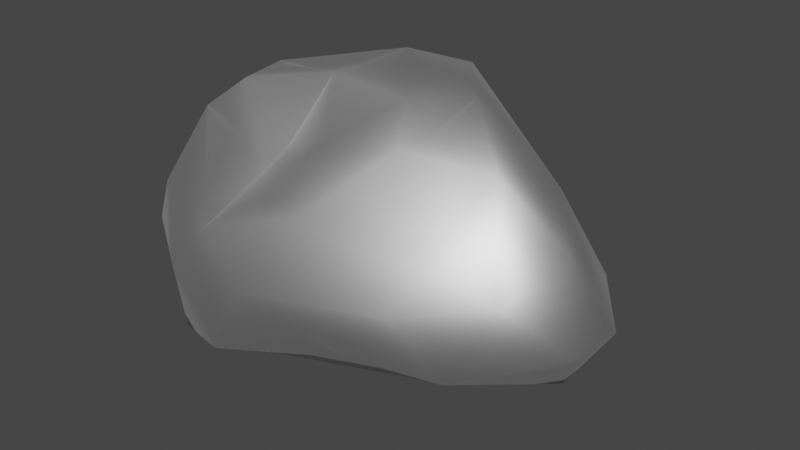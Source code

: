 # Source: moonRock.blend  (saved by Blender 2.80.75; exported with 4.5.12 LTS)
import bpy
from mathutils import Matrix  # noqa: F401  (used for matrix-valued properties, if any)

bpy.ops.wm.read_factory_settings(use_empty=True)
scene = bpy.context.scene
scene.name = 'Scene'

# ---- collections
col_collection = bpy.data.collections.new('Collection'); scene.collection.children.link(col_collection)

# ---- materials (node trees are filled in below, after node groups)
mat_rock084_lod4 = bpy.data.materials.new('rock084_LOD4')
mat_rock084_lod4.use_transparent_shadow = False
mat_rock084_lod4.roughness = 0.5528
mat_rock084_lod4.specular_intensity = 1.0
mat_rock084_lod4.metallic = 1.0

# ---- material node trees
mat_rock084_lod4.use_nodes = True; mat_rock084_lod4.node_tree.nodes.clear()
_N = mat_rock084_lod4.node_tree.nodes; _L = mat_rock084_lod4.node_tree.links
n0 = _N.new('ShaderNodeOutputMaterial'); n0.name = 'Material Output'; n0.location = (300, 300)
n1 = _N.new('ShaderNodeBsdfPrincipled'); n1.name = 'Principled BSDF'; n1.location = (10, 300)
n1.distribution = 'GGX'
n1.subsurface_method = 'BURLEY'
n1.inputs[1].default_value = 1.0
n1.inputs[2].default_value = 0.5528
n1.inputs[3].default_value = 1.45
n1.inputs[13].default_value = 2.0
n1.inputs[27].default_value = (0.0, 0.0, 0.0, 1.0)
n1.inputs[28].default_value = 1.0
n2 = _N.new('ShaderNodeNormalMap'); n2.name = 'Normal Map'; n2.location = (-300, -300)
n2.label = 'Normal/Map'
n2.inputs[0].default_value = 0.14
_L.new(n1.outputs[0], n0.inputs[0])
_L.new(n2.outputs[0], n1.inputs[5])
n0.is_active_output = True

# ---- world
world_world = bpy.data.worlds.new('World'); scene.world = world_world
world_world.use_nodes = True; world_world.node_tree.nodes.clear()
_N = world_world.node_tree.nodes; _L = world_world.node_tree.links
n0 = _N.new('ShaderNodeOutputWorld'); n0.name = 'World Output'; n0.location = (300, 300)
n1 = _N.new('ShaderNodeBackground'); n1.name = 'Background'; n1.location = (10, 300)
n1.inputs[0].default_value = (0.05088, 0.05088, 0.05088, 1.0)
_L.new(n1.outputs[0], n0.inputs[0])
n0.is_active_output = True
world_world.color = (0.05088, 0.05088, 0.05088)
world_world.use_sun_shadow = False
world_world.sun_shadow_jitter_overblur = 0.0

# ---- meshes
me_caillou84_002 = bpy.data.meshes.new('caillou84.002')
me_caillou84_002.from_pydata([(0.009188, 0.2841, 0.005703), (-0.1556, 0.3123, -0.199), (-0.2893, -0.2824, -0.217), (-0.4096, -0.2294, -0.0181), (-0.06744, -0.3332, -0.02849), (-0.2094, -0.1447, 0.3153), (-0.2806, 0.2151, 0.06074), (-0.1695, 0.2321, -0.007807), (0.09986, 0.1745, 0.3302), (0.05751, 0.263, 0.2414), (0.08385, 0.2794, 0.1141), (0.2361, 0.2983, 0.01558), (0.2254, 0.01533, 0.3311), (0.1099, -0.04435, 0.3171), (0.1304, -0.2545, -0.1329), (0.302, 0.1856, -0.1587), (0.2207, 0.3055, -0.1335), (-0.219, 0.3055, -0.07394), (-0.1176, 0.3027, -0.06676), (-0.1256, 0.2174, -0.01041), (-0.1473, 0.2758, -0.01596), (-0.0301, 0.3304, -0.08521), (0.01985, 0.3469, -0.2004), (-0.1073, 0.287, -0.2912), (-0.1937, 0.1383, -0.3205), (-0.1238, 0.2344, 0.04064), (-0.1594, 0.2119, 0.03316), (-0.3845, 0.07609, -0.1528), (-0.299, 0.2366, -0.2618), (-0.305, -0.124, -0.3033), (-0.3959, -0.0336, -0.2503), (-0.1434, -0.2073, -0.2571), (-0.1451, -0.3324, -0.1886), (-0.2794, -0.3142, -0.04978), (-0.3735, -0.1913, -0.2063), (-0.4438, -0.09928, -0.106), (-0.4298, -0.07298, 0.06131), (-0.3415, -0.2563, 0.09664), (-0.1305, -0.1746, 0.1565), (-0.1081, -0.136, 0.1982), (0.04499, -0.2695, 0.1428), (-0.1032, -0.2295, 0.1323), (-0.184, -0.3046, 0.05624), (-0.2788, -0.1886, 0.2539), (0.001302, -0.1638, 0.2368), (-0.2333, -0.02735, 0.314), (-0.3628, -0.09897, 0.2152), (-0.1789, 0.1122, 0.2593), (-0.1134, 0.198, 0.02437), (-0.2479, 0.1738, 0.1841), (-0.2056, 0.2635, 0.03133), (-0.1468, 0.2247, 0.01345), (-0.08368, 0.2163, 0.2632), (-0.1542, 0.2946, 0.1705), (-0.1056, -0.006189, 0.3107), (-0.002046, 0.09462, 0.3592), (0.481, -0.05429, 0.1271), (0.4051, 0.03447, 0.197), (0.1794, -0.0581, 0.2678), (0.1587, -0.1281, 0.2568), (0.3519, -0.08642, 0.2483), (0.2532, -0.2767, 0.0138), (0.4204, -0.1645, 0.04033), (0.5508, 0.01685, -0.03971), (0.4891, -0.05182, -0.141), (0.5297, -0.0923, -0.04798), (0.3557, -0.237, -0.1042), (0.2703, -0.1623, -0.1751), (0.4678, 0.1152, 0.008727), (0.4979, 0.1007, -0.09715), (0.09196, 0.274, -0.273), (0.1017, 0.3444, -0.06697), (-0.04133, 0.2123, -0.04691), (-0.1365, 0.2275, 0.00674), (0.2611, -0.1748, 0.08819)], [], [(7, 20, 50), (63, 64, 69), (49, 6, 36), (16, 71, 11), (53, 25, 50), (71, 21, 0), (12, 58, 60), (67, 14, 31), (59, 40, 74), (52, 9, 53), (55, 13, 12), (1, 28, 17), (43, 37, 42), (9, 10, 53), (32, 33, 2), (71, 16, 22), (25, 51, 26), (60, 74, 62), (48, 73, 25), (48, 19, 26), (19, 7, 26), (19, 51, 7), (22, 70, 23), (72, 19, 48), (36, 35, 3), (18, 1, 17), (5, 39, 54), (68, 11, 57), (3, 33, 37), (42, 38, 43), (61, 66, 62), (65, 64, 63), (10, 8, 57), (63, 69, 68), (36, 46, 49), (57, 60, 56), (64, 65, 66), (24, 70, 15), (20, 25, 73), (36, 27, 35), (49, 53, 6), (19, 73, 51), (68, 57, 56), (40, 59, 44), (46, 37, 43), (26, 7, 50), (49, 46, 47), (40, 42, 4), (12, 8, 55), (60, 58, 59), (22, 16, 70), (23, 70, 24), (14, 32, 31), (0, 53, 10), (53, 0, 25), (63, 68, 56), (3, 46, 36), (33, 42, 37), (41, 38, 42), (30, 29, 34), (62, 65, 56), (20, 19, 18), (62, 74, 61), (51, 48, 26), (32, 14, 4), (11, 71, 10), (34, 29, 2), (43, 45, 46), (58, 13, 59), (24, 30, 28), (45, 52, 47), (28, 23, 24), (41, 39, 38), (61, 74, 40), (30, 35, 27), (1, 23, 28), (5, 38, 39), (16, 15, 70), (47, 46, 45), (54, 13, 55), (20, 51, 25), (6, 50, 17), (72, 21, 19), (66, 65, 62), (3, 35, 34), (21, 18, 19), (6, 27, 36), (69, 16, 68), (50, 25, 26), (45, 54, 55), (1, 22, 23), (66, 67, 64), (69, 64, 15), (2, 3, 34), (28, 30, 27), (20, 17, 50), (8, 52, 55), (52, 45, 55), (16, 11, 68), (41, 40, 44), (14, 61, 4), (25, 0, 48), (72, 0, 21), (20, 18, 17), (1, 18, 21), (9, 8, 10), (33, 4, 42), (21, 22, 1), (35, 30, 34), (59, 13, 44), (28, 6, 17), (14, 66, 61), (31, 2, 29), (67, 66, 14), (32, 4, 33), (3, 2, 33), (45, 5, 54), (24, 15, 67), (67, 15, 64), (46, 3, 37), (20, 73, 19), (57, 12, 60), (6, 53, 50), (69, 15, 16), (71, 22, 21), (12, 57, 8), (60, 62, 56), (61, 40, 4), (44, 39, 41), (12, 13, 58), (52, 8, 9), (60, 59, 74), (24, 67, 31), (31, 29, 24), (47, 52, 49), (52, 53, 49), (72, 48, 0), (51, 73, 48), (43, 5, 45), (24, 29, 30), (43, 38, 5), (54, 44, 13), (20, 7, 51), (10, 57, 11), (6, 28, 27), (41, 42, 40), (63, 56, 65), (10, 71, 0), (31, 32, 2), (44, 54, 39)])
me_caillou84_002.polygons.foreach_set('use_smooth', [True] * 150)
_uv = me_caillou84_002.uv_layers.new(name='UVMap')
_uv.uv.foreach_set('vector', [0.6591, 0.4512, 0.6809, 0.4335, 0.6809, 0.4727, 0.2368, 0.0, 0.2624, 0.06185, 0.1833, 0.03098, 0.4043, 0.3126, 0.4724, 0.3094, 0.4869, 0.4822, 0.08516, 0.9284, 0.02485, 0.8811, 0.08832, 0.838, 0.7292, 0.3894, 0.768, 0.4651, 0.7275, 0.4651, 0.5204, 0.05289, 0.5372, 0.1276, 0.4867, 0.1268, 0.4858, 0.5807, 0.4674, 0.6335, 0.3929, 0.5625, 0.2996, 0.2117, 0.3387, 0.2996, 0.2806, 0.4781, 0.677, 0.7365, 0.7444, 0.6264, 0.783, 0.7729, 0.3519, 0.2151, 0.3557, 0.1223, 0.404, 0.2225, 0.6016, 0.657, 0.5012, 0.6608, 0.4858, 0.5807, 0.6061, 0.1942, 0.6494, 0.2921, 0.5408, 0.2386, 0.9151, 0.2848, 0.8496, 0.2226, 0.8998, 0.1345, 0.3557, 0.1223, 0.4238, 0.09478, 0.404, 0.2225, 0.8287, 0.0, 0.8294, 0.1197, 0.7574, 0.0512, 0.02485, 0.8811, 0.08516, 0.9284, 0.0, 0.9548, 0.6809, 0.4689, 0.6969, 0.4547, 0.7044, 0.4689, 0.6974, 0.8551, 0.783, 0.7729, 0.8246, 0.8618, 0.3328, 0.8014, 0.3427, 0.778, 0.3519, 0.7932, 0.322, 0.6538, 0.3446, 0.6544, 0.3264, 0.6801, 0.3446, 0.6544, 0.3519, 0.6781, 0.3264, 0.6801, 0.7804, 0.4852, 0.768, 0.4703, 0.7804, 0.4564, 0.0, 0.3042, 0.04195, 0.2818, 0.01532, 0.4024, 0.3519, 0.6071, 0.3446, 0.6544, 0.322, 0.6538, 0.7667, 0.274, 0.7056, 0.1962, 0.7778, 0.2, 0.532, 0.185, 0.6061, 0.1942, 0.5408, 0.2386, 0.9151, 0.6509, 0.9986, 0.6309, 0.9729, 0.7267, 0.247, 0.8409, 0.08832, 0.838, 0.2529, 0.7092, 0.7778, 0.2, 0.8294, 0.1197, 0.8496, 0.2226, 1.0, 0.4876, 1.0, 0.5926, 0.9028, 0.5886, 0.8362, 0.7342, 0.9028, 0.7995, 0.8246, 0.8618, 0.2933, 0.02717, 0.2624, 0.06185, 0.2368, 0.0, 0.03983, 0.7603, 0.08232, 0.6162, 0.2529, 0.7092, 0.3195, 0.8657, 0.2674, 0.9065, 0.247, 0.8409, 0.4869, 0.4822, 0.4, 0.464, 0.4043, 0.3126, 0.4205, 0.4876, 0.3929, 0.5625, 0.3519, 0.4882, 0.2624, 0.06185, 0.2933, 0.02717, 0.3519, 0.1579, 0.08582, 0.4769, 0.04195, 0.2818, 0.1158, 0.1481, 0.3519, 0.7467, 0.3519, 0.7932, 0.3427, 0.778, 0.4869, 0.4822, 0.5981, 0.3966, 0.5799, 0.4876, 0.4043, 0.3126, 0.404, 0.2225, 0.4724, 0.3094, 0.3251, 0.737, 0.322, 0.7239, 0.3251, 0.7168, 0.247, 0.8409, 0.2529, 0.7092, 0.3195, 0.7476, 0.7444, 0.6264, 0.677, 0.7365, 0.6745, 0.6386, 0.8524, 0.3155, 0.8496, 0.2226, 0.9151, 0.2848, 0.3264, 0.6801, 0.3519, 0.6781, 0.3471, 0.7168, 0.9062, 0.9038, 0.9538, 0.7267, 0.9517, 0.9044, 0.7444, 0.6264, 0.7677, 0.4876, 0.8294, 0.5399, 0.4858, 0.5807, 0.5964, 0.5755, 0.6016, 0.657, 0.3929, 0.5625, 0.4674, 0.6335, 0.4451, 0.6723, 0.0, 0.9548, 0.08516, 0.9284, 0.05866, 0.9966, 0.01532, 0.4024, 0.04195, 0.2818, 0.08582, 0.4769, 0.3387, 0.2996, 0.3519, 0.483, 0.2806, 0.4781, 0.4867, 0.1268, 0.404, 0.2225, 0.4238, 0.09478, 0.404, 0.2225, 0.4867, 0.1268, 0.4753, 0.217, 0.3195, 0.8657, 0.247, 0.8409, 0.3195, 0.7476, 0.7778, 0.2, 0.8524, 0.3155, 0.7667, 0.274, 0.8294, 0.1197, 0.8998, 0.1345, 0.8496, 0.2226, 0.4878, 0.8405, 0.5219, 0.8309, 0.4803, 0.9108, 0.6549, 0.1227, 0.6862, 0.04631, 0.7126, 0.1053, 0.8246, 0.8618, 0.8717, 0.9419, 0.7699, 0.9323, 0.3519, 0.7467, 0.3304, 0.7756, 0.3322, 0.7168, 0.8246, 0.8618, 0.783, 0.7729, 0.8362, 0.7342, 0.7074, 0.4583, 0.718, 0.4335, 0.718, 0.4638, 0.9028, 0.493, 0.8941, 0.6699, 0.8294, 0.5399, 0.4699, 0.0, 0.5204, 0.05289, 0.4238, 0.09478, 0.7126, 0.1053, 0.6862, 0.04631, 0.7574, 0.0512, 0.5756, 0.9071, 0.6303, 0.8184, 0.64, 0.9108, 0.4674, 0.6335, 0.5012, 0.6608, 0.4451, 0.6723, 0.08582, 0.4769, 0.1637, 0.6071, 0.02628, 0.5183, 0.9151, 0.1547, 0.9596, 0.0, 0.9528, 0.08489, 0.02628, 0.5183, 0.01532, 0.4024, 0.08582, 0.4769, 0.4878, 0.8405, 0.5328, 0.8039, 0.5219, 0.8309, 0.8362, 0.7342, 0.783, 0.7729, 0.7444, 0.6264, 0.6549, 0.4316, 0.5799, 0.4876, 0.5981, 0.3966, 0.6061, 0.1942, 0.6549, 0.1702, 0.6494, 0.2921, 0.9151, 0.6509, 1.0, 0.5926, 0.9986, 0.6309, 0.04488, 0.1781, 0.1158, 0.1481, 0.04195, 0.2818, 0.9528, 0.08489, 0.9596, 0.2549, 0.9151, 0.1547, 0.5934, 0.7485, 0.5012, 0.6608, 0.6016, 0.657, 0.686, 0.4335, 0.6969, 0.4547, 0.6809, 0.4689, 0.4724, 0.3094, 0.4836, 0.2514, 0.5408, 0.2386, 0.7754, 0.3171, 0.7754, 0.3894, 0.7275, 0.3155, 0.9028, 0.7995, 0.8717, 0.9419, 0.8246, 0.8618, 0.7778, 0.2, 0.7056, 0.1962, 0.7126, 0.1053, 0.7754, 0.3894, 0.7288, 0.366, 0.7275, 0.3155, 0.4724, 0.3094, 0.5981, 0.3966, 0.4869, 0.4822, 0.2674, 0.9065, 0.08516, 0.9284, 0.247, 0.8409, 0.7937, 0.3155, 0.7937, 0.3698, 0.7754, 0.3529, 0.6303, 0.8184, 0.5934, 0.7485, 0.6016, 0.657, 0.6061, 0.1942, 0.5974, 0.08798, 0.6549, 0.1702, 0.3519, 0.1579, 0.2996, 0.2117, 0.2624, 0.06185, 0.1833, 0.03098, 0.2624, 0.06185, 0.1158, 0.1481, 0.7574, 0.0512, 0.7778, 0.2, 0.7126, 0.1053, 0.6494, 0.2921, 0.6549, 0.4316, 0.5981, 0.3966, 0.5063, 0.2129, 0.5408, 0.2386, 0.4836, 0.2514, 0.5964, 0.5755, 0.6745, 0.6468, 0.6016, 0.657, 0.6745, 0.6468, 0.6303, 0.8184, 0.6016, 0.657, 0.08516, 0.9284, 0.08832, 0.838, 0.247, 0.8409, 0.4878, 0.8405, 0.4191, 0.7858, 0.4849, 0.7626, 0.8941, 0.6699, 0.8362, 0.7342, 0.8294, 0.5399, 0.3304, 0.881, 0.3476, 0.8014, 0.3476, 0.8921, 0.5198, 0.1738, 0.4867, 0.1268, 0.5372, 0.1276, 0.5063, 0.2129, 0.532, 0.185, 0.5408, 0.2386, 0.6061, 0.1942, 0.532, 0.185, 0.5372, 0.1276, 0.03308, 0.6778, 0.08232, 0.6162, 0.03983, 0.7603, 0.8294, 0.1197, 0.9151, 0.04502, 0.8998, 0.1345, 0.5372, 0.1276, 0.5974, 0.08798, 0.6061, 0.1942, 0.7056, 0.1962, 0.6549, 0.1227, 0.7126, 0.1053, 0.4451, 0.6723, 0.5012, 0.6608, 0.4849, 0.7626, 0.6494, 0.2921, 0.4724, 0.3094, 0.5408, 0.2386, 0.7275, 0.4335, 0.6549, 0.347, 0.7275, 0.3155, 0.2806, 0.4781, 0.3098, 0.5678, 0.218, 0.5723, 0.2996, 0.2117, 0.3519, 0.1579, 0.3387, 0.2996, 0.8287, 0.0, 0.9151, 0.04502, 0.8294, 0.1197, 0.7778, 0.2, 0.7574, 0.0512, 0.8294, 0.1197, 0.6303, 0.8184, 0.5733, 0.8553, 0.5934, 0.7485, 0.08582, 0.4769, 0.1158, 0.1481, 0.2996, 0.2117, 0.2996, 0.2117, 0.1158, 0.1481, 0.2624, 0.06185, 0.8524, 0.3155, 0.7778, 0.2, 0.8496, 0.2226, 0.3519, 0.7467, 0.3427, 0.778, 0.3304, 0.7756, 0.4205, 0.4876, 0.4858, 0.5807, 0.3929, 0.5625, 0.4724, 0.3094, 0.404, 0.2225, 0.4836, 0.2514, 0.1833, 0.03098, 0.1158, 0.1481, 0.04488, 0.1781, 0.5204, 0.05289, 0.5974, 0.08798, 0.5372, 0.1276, 0.1937, 0.6071, 0.2529, 0.7092, 0.08232, 0.6162, 0.6974, 0.8551, 0.8246, 0.8618, 0.7699, 0.9323, 0.8362, 0.7342, 0.7444, 0.6264, 0.8294, 0.5399, 0.4849, 0.7626, 0.5328, 0.8039, 0.4878, 0.8405, 0.8133, 0.4564, 0.768, 0.3923, 0.8133, 0.3894, 0.6745, 0.6468, 0.5964, 0.5755, 0.642, 0.56, 0.6974, 0.8551, 0.677, 0.7365, 0.783, 0.7729, 0.08582, 0.4769, 0.2996, 0.2117, 0.2806, 0.4781, 0.2806, 0.4781, 0.218, 0.5723, 0.08582, 0.4769, 0.9517, 0.9044, 0.9538, 0.9936, 0.9062, 0.9038, 0.9538, 0.9936, 0.9028, 1.0, 0.9062, 0.9038, 0.5198, 0.1738, 0.4847, 0.2219, 0.4867, 0.1268, 0.7074, 0.4583, 0.7044, 0.4527, 0.718, 0.4335, 0.5756, 0.9071, 0.5733, 0.8553, 0.6303, 0.8184, 0.08582, 0.4769, 0.218, 0.5723, 0.1637, 0.6071, 0.9028, 0.5886, 1.0, 0.5926, 0.9151, 0.6509, 0.5934, 0.7485, 0.4849, 0.7626, 0.5012, 0.6608, 0.6809, 0.4335, 0.6591, 0.4512, 0.6549, 0.4383, 0.03983, 0.7603, 0.2529, 0.7092, 0.08832, 0.838, 0.4724, 0.3094, 0.6494, 0.2921, 0.5981, 0.3966, 0.4878, 0.8405, 0.4803, 0.9108, 0.4191, 0.7858, 0.853, 0.9881, 0.7699, 0.9323, 0.8717, 0.9419, 0.4238, 0.09478, 0.5204, 0.05289, 0.4867, 0.1268, 0.2806, 0.4781, 0.3519, 0.483, 0.3098, 0.5678, 0.4849, 0.7626, 0.5934, 0.7485, 0.5328, 0.8039])
me_caillou84_002.materials.append(mat_rock084_lod4)
me_caillou84_002.use_remesh_preserve_volume = False
me_caillou84_002.use_remesh_preserve_attributes = False
me_caillou84_002.use_mirror_vertex_groups = False
me_caillou84_002.update()
me_caillou84_002.normals_split_custom_set([tuple(v) for v in zip(*[iter([0.3512, 0.4616, 0.8146, 0.3977, 0.6372, 0.6602, -0.01448, 0.9873, 0.1582, 0.9838, 0.1793, -0.00726, 0.5818, -0.1548, -0.7985, 0.7203, 0.5318, -0.4454, -0.6715, 0.4567, 0.5835, -0.751, 0.6194, 0.2289, -0.9584, 0.1093, 0.2639, 0.4896, 0.8103, -0.3221, 0.05464, 0.9869, 0.1519, 0.4185, 0.8539, 0.3095, -0.3347, 0.8919, 0.3042, -0.02159, 0.7755, -0.631, -0.01448, 0.9873, 0.1582, 0.05464, 0.9869, 0.1519, -0.2362, 0.8819, 0.4079, -0.4292, 0.893, 0.1352, 0.34, -0.11, 0.934, 0.2402, -0.4672, 0.8509, 0.4556, -0.4932, 0.7411, 0.2346, -0.3221, -0.9172, 0.2178, -0.8153, -0.5366, 0.1614, -0.3577, -0.9198, 0.2355, -0.6118, 0.7552, 0.09151, -0.8193, 0.566, 0.3118, -0.7487, 0.5851, -0.294, 0.5617, 0.7733, 0.3169, 0.8333, 0.453, -0.3347, 0.8919, 0.3042, -0.1256, 0.1137, 0.9855, 0.08833, -0.4575, 0.8848, 0.34, -0.11, 0.934, -0.2548, 0.9511, -0.1746, -0.6373, 0.5694, -0.5192, -0.3653, 0.9171, 0.1598, -0.2954, -0.6582, 0.6925, -0.5428, -0.7487, 0.3806, -0.06556, -0.902, 0.4266, 0.3169, 0.8333, 0.453, 0.2054, 0.9294, 0.3065, -0.3347, 0.8919, 0.3042, 0.06119, -0.8627, -0.502, -0.3417, -0.9389, 0.04203, -0.3781, -0.7291, -0.5705, 0.05464, 0.9869, 0.1519, 0.4896, 0.8103, -0.3221, 0.04352, 0.9543, -0.2955, -0.02159, 0.7755, -0.631, -0.9274, -0.355, 0.1183, 0.2242, 0.8369, -0.4994, 0.4556, -0.4932, 0.7411, 0.3118, -0.7487, 0.5851, 0.528, -0.7757, 0.3457, 0.09609, 0.8818, -0.4618, 0.976, -0.2164, -0.0241, -0.02159, 0.7755, -0.631, 0.09609, 0.8818, -0.4618, 0.4769, 0.6087, 0.634, 0.2242, 0.8369, -0.4994, 0.4769, 0.6087, 0.634, 0.3512, 0.4616, 0.8146, 0.2242, 0.8369, -0.4994, 0.4769, 0.6087, 0.634, -0.9274, -0.355, 0.1183, 0.3512, 0.4616, 0.8146, 0.04352, 0.9543, -0.2955, 0.3572, 0.3033, -0.8834, -0.08922, 0.6134, -0.7847, -0.3476, 0.7811, 0.5187, 0.4769, 0.6087, 0.634, 0.09609, 0.8818, -0.4618, -0.9584, 0.1093, 0.2639, -0.9899, -0.04249, -0.135, -0.8244, -0.563, 0.05841, 0.006411, 0.8686, 0.4956, -0.2548, 0.9511, -0.1746, -0.3653, 0.9171, 0.1598, 0.04209, -0.5278, 0.8483, 0.05512, -0.7067, 0.7054, 0.07783, -0.4624, 0.8833, 0.6994, 0.6477, 0.3022, 0.4185, 0.8539, 0.3095, 0.6626, 0.384, 0.643, -0.8244, -0.563, 0.05841, -0.3417, -0.9389, 0.04203, -0.5428, -0.7487, 0.3806, -0.06556, -0.902, 0.4266, 0.03983, -0.7148, 0.6982, -0.2954, -0.6582, 0.6925, 0.3222, -0.9069, 0.2716, 0.4354, -0.8013, -0.4103, 0.528, -0.7757, 0.3457, 0.8717, -0.481, -0.09383, 0.5818, -0.1548, -0.7985, 0.9838, 0.1793, -0.00726, 0.2054, 0.9294, 0.3065, 0.2597, 0.5729, 0.7774, 0.6626, 0.384, 0.643, 0.9838, 0.1793, -0.00726, 0.7203, 0.5318, -0.4454, 0.6994, 0.6477, 0.3022, -0.9584, 0.1093, 0.2639, -0.8014, -0.02544, 0.5976, -0.6715, 0.4567, 0.5835, 0.6626, 0.384, 0.643, 0.4556, -0.4932, 0.7411, 0.8293, -0.1933, 0.5243, 0.5818, -0.1548, -0.7985, 0.8717, -0.481, -0.09383, 0.4354, -0.8013, -0.4103, -0.06731, 0.06177, -0.9958, 0.3572, 0.3033, -0.8834, 0.3996, 0.2546, -0.8806, 0.3977, 0.6372, 0.6602, -0.02159, 0.7755, -0.631, 0.976, -0.2164, -0.0241, -0.9584, 0.1093, 0.2639, -0.9187, 0.3911, -0.05536, -0.9899, -0.04249, -0.135, -0.6715, 0.4567, 0.5835, -0.3347, 0.8919, 0.3042, -0.751, 0.6194, 0.2289, 0.4769, 0.6087, 0.634, 0.976, -0.2164, -0.0241, -0.9274, -0.355, 0.1183, 0.6994, 0.6477, 0.3022, 0.6626, 0.384, 0.643, 0.8293, -0.1933, 0.5243, 0.09151, -0.8193, 0.566, 0.2355, -0.6118, 0.7552, -0.1631, -0.6086, 0.7765, -0.8014, -0.02544, 0.5976, -0.5428, -0.7487, 0.3806, -0.2954, -0.6582, 0.6925, 0.2242, 0.8369, -0.4994, 0.3512, 0.4616, 0.8146, -0.01448, 0.9873, 0.1582, -0.6715, 0.4567, 0.5835, -0.8014, -0.02544, 0.5976, -0.5508, 0.4283, 0.7164, 0.09151, -0.8193, 0.566, -0.06556, -0.902, 0.4266, 0.09124, -0.9926, 0.07984, 0.34, -0.11, 0.934, 0.2597, 0.5729, 0.7774, -0.1256, 0.1137, 0.9855, 0.4556, -0.4932, 0.7411, 0.2402, -0.4672, 0.8509, 0.2355, -0.6118, 0.7552, 0.04352, 0.9543, -0.2955, 0.4896, 0.8103, -0.3221, 0.3572, 0.3033, -0.8834, -0.08922, 0.6134, -0.7847, 0.3572, 0.3033, -0.8834, -0.06731, 0.06177, -0.9958, 0.2178, -0.8153, -0.5366, 0.06119, -0.8627, -0.502, 0.1614, -0.3577, -0.9198, -0.4292, 0.893, 0.1352, -0.3347, 0.8919, 0.3042, 0.2054, 0.9294, 0.3065, -0.3347, 0.8919, 0.3042, -0.4292, 0.893, 0.1352, -0.02159, 0.7755, -0.631, 0.9838, 0.1793, -0.00726, 0.6994, 0.6477, 0.3022, 0.8293, -0.1933, 0.5243, -0.8244, -0.563, 0.05841, -0.8014, -0.02544, 0.5976, -0.9584, 0.1093, 0.2639, -0.3417, -0.9389, 0.04203, -0.06556, -0.902, 0.4266, -0.5428, -0.7487, 0.3806, -0.283, -0.5676, 0.7732, 0.03983, -0.7148, 0.6982, -0.06556, -0.902, 0.4266, -0.7942, 0.06258, -0.6045, -0.2768, -0.2356, -0.9316, -0.758, -0.4436, -0.4781, 0.528, -0.7757, 0.3457, 0.8717, -0.481, -0.09383, 0.8293, -0.1933, 0.5243, 0.3977, 0.6372, 0.6602, 0.4769, 0.6087, 0.634, 0.006411, 0.8686, 0.4956, 0.528, -0.7757, 0.3457, 0.3118, -0.7487, 0.5851, 0.3222, -0.9069, 0.2716, -0.9274, -0.355, 0.1183, 0.09609, 0.8818, -0.4618, 0.2242, 0.8369, -0.4994, 0.06119, -0.8627, -0.502, 0.2178, -0.8153, -0.5366, 0.09124, -0.9926, 0.07984, 0.4185, 0.8539, 0.3095, 0.05464, 0.9869, 0.1519, 0.2054, 0.9294, 0.3065, -0.758, -0.4436, -0.4781, -0.2768, -0.2356, -0.9316, -0.3781, -0.7291, -0.5705, -0.2954, -0.6582, 0.6925, -0.4504, 0.1823, 0.874, -0.8014, -0.02544, 0.5976, 0.2402, -0.4672, 0.8509, 0.08833, -0.4575, 0.8848, 0.2355, -0.6118, 0.7552, -0.06731, 0.06177, -0.9958, -0.7942, 0.06258, -0.6045, -0.6373, 0.5694, -0.5192, -0.4504, 0.1823, 0.874, -0.294, 0.5617, 0.7733, -0.5508, 0.4283, 0.7164, -0.6373, 0.5694, -0.5192, -0.08922, 0.6134, -0.7847, -0.06731, 0.06177, -0.9958, -0.283, -0.5676, 0.7732, 0.05512, -0.7067, 0.7054, 0.03983, -0.7148, 0.6982, 0.3222, -0.9069, 0.2716, 0.3118, -0.7487, 0.5851, 0.09151, -0.8193, 0.566, -0.7942, 0.06258, -0.6045, -0.9899, -0.04249, -0.135, -0.9187, 0.3911, -0.05536, -0.2548, 0.9511, -0.1746, -0.08922, 0.6134, -0.7847, -0.6373, 0.5694, -0.5192, 0.04209, -0.5278, 0.8483, 0.03983, -0.7148, 0.6982, 0.05512, -0.7067, 0.7054, 0.4896, 0.8103, -0.3221, 0.3996, 0.2546, -0.8806, 0.3572, 0.3033, -0.8834, -0.5508, 0.4283, 0.7164, -0.8014, -0.02544, 0.5976, -0.4504, 0.1823, 0.874, 0.07783, -0.4624, 0.8833, 0.08833, -0.4575, 0.8848, -0.1256, 0.1137, 0.9855, 0.3977, 0.6372, 0.6602, -0.9274, -0.355, 0.1183, -0.02159, 0.7755, -0.631, -0.751, 0.6194, 0.2289, -0.01448, 0.9873, 0.1582, -0.3653, 0.9171, 0.1598, -0.3476, 0.7811, 0.5187, -0.2362, 0.8819, 0.4079, 0.4769, 0.6087, 0.634, 0.4354, -0.8013, -0.4103, 0.8717, -0.481, -0.09383, 0.528, -0.7757, 0.3457, -0.8244, -0.563, 0.05841, -0.9899, -0.04249, -0.135, -0.758, -0.4436, -0.4781, -0.2362, 0.8819, 0.4079, 0.006411, 0.8686, 0.4956, 0.4769, 0.6087, 0.634, -0.751, 0.6194, 0.2289, -0.9187, 0.3911, -0.05536, -0.9584, 0.1093, 0.2639, 0.7203, 0.5318, -0.4454, 0.4896, 0.8103, -0.3221, 0.6994, 0.6477, 0.3022, -0.01448, 0.9873, 0.1582, -0.02159, 0.7755, -0.631, 0.2242, 0.8369, -0.4994, -0.4504, 0.1823, 0.874, 0.07783, -0.4624, 0.8833, -0.1256, 0.1137, 0.9855, -0.2548, 0.9511, -0.1746, 0.04352, 0.9543, -0.2955, -0.08922, 0.6134, -0.7847, 0.4354, -0.8013, -0.4103, 0.2346, -0.3221, -0.9172, 0.5818, -0.1548, -0.7985, 0.7203, 0.5318, -0.4454, 0.5818, -0.1548, -0.7985, 0.3996, 0.2546, -0.8806, -0.3781, -0.7291, -0.5705, -0.8244, -0.563, 0.05841, -0.758, -0.4436, -0.4781, -0.6373, 0.5694, -0.5192, -0.7942, 0.06258, -0.6045, -0.9187, 0.3911, -0.05536, 0.3977, 0.6372, 0.6602, -0.3653, 0.9171, 0.1598, -0.01448, 0.9873, 0.1582, 0.2597, 0.5729, 0.7774, -0.294, 0.5617, 0.7733, -0.1256, 0.1137, 0.9855, -0.294, 0.5617, 0.7733, -0.4504, 0.1823, 0.874, -0.1256, 0.1137, 0.9855, 0.4896, 0.8103, -0.3221, 0.4185, 0.8539, 0.3095, 0.6994, 0.6477, 0.3022, -0.283, -0.5676, 0.7732, 0.09151, -0.8193, 0.566, -0.1631, -0.6086, 0.7765, 0.2178, -0.8153, -0.5366, 0.3222, -0.9069, 0.2716, 0.09124, -0.9926, 0.07984, -0.02159, 0.7755, -0.631, -0.4292, 0.893, 0.1352, 0.09609, 0.8818, -0.4618, -0.3476, 0.7811, 0.5187, -0.4292, 0.893, 0.1352, -0.2362, 0.8819, 0.4079, 0.3977, 0.6372, 0.6602, 0.006411, 0.8686, 0.4956, -0.3653, 0.9171, 0.1598, -0.2548, 0.9511, -0.1746, 0.006411, 0.8686, 0.4956, -0.2362, 0.8819, 0.4079, 0.3169, 0.8333, 0.453, 0.2597, 0.5729, 0.7774, 0.2054, 0.9294, 0.3065, -0.3417, -0.9389, 0.04203, 0.09124, -0.9926, 0.07984, -0.06556, -0.902, 0.4266, -0.2362, 0.8819, 0.4079, 0.04352, 0.9543, -0.2955, -0.2548, 0.9511, -0.1746, -0.9899, -0.04249, -0.135, -0.7942, 0.06258, -0.6045, -0.758, -0.4436, -0.4781, 0.2355, -0.6118, 0.7552, 0.08833, -0.4575, 0.8848, -0.1631, -0.6086, 0.7765, -0.6373, 0.5694, -0.5192, -0.751, 0.6194, 0.2289, -0.3653, 0.9171, 0.1598, 0.2178, -0.8153, -0.5366, 0.4354, -0.8013, -0.4103, 0.3222, -0.9069, 0.2716, 0.1614, -0.3577, -0.9198, -0.3781, -0.7291, -0.5705, -0.2768, -0.2356, -0.9316, 0.2346, -0.3221, -0.9172, 0.4354, -0.8013, -0.4103, 0.2178, -0.8153, -0.5366, 0.06119, -0.8627, -0.502, 0.09124, -0.9926, 0.07984, -0.3417, -0.9389, 0.04203, -0.8244, -0.563, 0.05841, -0.3781, -0.7291, -0.5705, -0.3417, -0.9389, 0.04203, -0.4504, 0.1823, 0.874, 0.04209, -0.5278, 0.8483, 0.07783, -0.4624, 0.8833, -0.06731, 0.06177, -0.9958, 0.3996, 0.2546, -0.8806, 0.2346, -0.3221, -0.9172, 0.2346, -0.3221, -0.9172, 0.3996, 0.2546, -0.8806, 0.5818, -0.1548, -0.7985, -0.8014, -0.02544, 0.5976, -0.8244, -0.563, 0.05841, -0.5428, -0.7487, 0.3806, 0.3977, 0.6372, 0.6602, 0.976, -0.2164, -0.0241, 0.4769, 0.6087, 0.634, 0.6626, 0.384, 0.643, 0.34, -0.11, 0.934, 0.4556, -0.4932, 0.7411, -0.751, 0.6194, 0.2289, -0.3347, 0.8919, 0.3042, -0.01448, 0.9873, 0.1582, 0.7203, 0.5318, -0.4454, 0.3996, 0.2546, -0.8806, 0.4896, 0.8103, -0.3221, 0.05464, 0.9869, 0.1519, 0.04352, 0.9543, -0.2955, -0.2362, 0.8819, 0.4079, 0.34, -0.11, 0.934, 0.6626, 0.384, 0.643, 0.2597, 0.5729, 0.7774, 0.4556, -0.4932, 0.7411, 0.528, -0.7757, 0.3457, 0.8293, -0.1933, 0.5243, 0.3222, -0.9069, 0.2716, 0.09151, -0.8193, 0.566, 0.09124, -0.9926, 0.07984, -0.1631, -0.6086, 0.7765, 0.05512, -0.7067, 0.7054, -0.283, -0.5676, 0.7732, 0.34, -0.11, 0.934, 0.08833, -0.4575, 0.8848, 0.2402, -0.4672, 0.8509, -0.294, 0.5617, 0.7733, 0.2597, 0.5729, 0.7774, 0.3169, 0.8333, 0.453, 0.4556, -0.4932, 0.7411, 0.2355, -0.6118, 0.7552, 0.3118, -0.7487, 0.5851, -0.06731, 0.06177, -0.9958, 0.2346, -0.3221, -0.9172, 0.1614, -0.3577, -0.9198, 0.1614, -0.3577, -0.9198, -0.2768, -0.2356, -0.9316, -0.06731, 0.06177, -0.9958, -0.5508, 0.4283, 0.7164, -0.294, 0.5617, 0.7733, -0.6715, 0.4567, 0.5835, -0.294, 0.5617, 0.7733, -0.3347, 0.8919, 0.3042, -0.6715, 0.4567, 0.5835, -0.3476, 0.7811, 0.5187, 0.09609, 0.8818, -0.4618, -0.4292, 0.893, 0.1352, -0.9274, -0.355, 0.1183, 0.976, -0.2164, -0.0241, 0.09609, 0.8818, -0.4618, -0.2954, -0.6582, 0.6925, 0.04209, -0.5278, 0.8483, -0.4504, 0.1823, 0.874, -0.06731, 0.06177, -0.9958, -0.2768, -0.2356, -0.9316, -0.7942, 0.06258, -0.6045, -0.2954, -0.6582, 0.6925, 0.03983, -0.7148, 0.6982, 0.04209, -0.5278, 0.8483, 0.07783, -0.4624, 0.8833, -0.1631, -0.6086, 0.7765, 0.08833, -0.4575, 0.8848, 0.3977, 0.6372, 0.6602, 0.3512, 0.4616, 0.8146, -0.9274, -0.355, 0.1183, 0.2054, 0.9294, 0.3065, 0.6626, 0.384, 0.643, 0.4185, 0.8539, 0.3095, -0.751, 0.6194, 0.2289, -0.6373, 0.5694, -0.5192, -0.9187, 0.3911, -0.05536, -0.283, -0.5676, 0.7732, -0.06556, -0.902, 0.4266, 0.09151, -0.8193, 0.566, 0.9838, 0.1793, -0.00726, 0.8293, -0.1933, 0.5243, 0.8717, -0.481, -0.09383, 0.2054, 0.9294, 0.3065, 0.05464, 0.9869, 0.1519, -0.4292, 0.893, 0.1352, 0.1614, -0.3577, -0.9198, 0.06119, -0.8627, -0.502, -0.3781, -0.7291, -0.5705, -0.1631, -0.6086, 0.7765, 0.07783, -0.4624, 0.8833, 0.05512, -0.7067, 0.7054])] * 3)])

# ---- objects
ob_rock084_lod4 = bpy.data.objects.new('rock084_lod4', me_caillou84_002)

# ---- transforms, parenting, visibility, modifiers, constraints
ob_rock084_lod4.location = (0.0158, -0.03448, 0.0)
ob_rock084_lod4.color = (0.8, 0.8, 0.8, 1.0)
ob_rock084_lod4.lineart.crease_threshold = 0.0

# ---- collection membership
col_collection.objects.link(ob_rock084_lod4)

# ---- scene / render settings (as saved in the file)
scene.frame_start = 1; scene.frame_end = 250; scene.frame_set(1)
scene.render.engine = 'BLENDER_EEVEE_NEXT'
scene.cycles.use_denoising = False
scene.cycles.samples = 128
scene.cycles.sampling_pattern = 'TABULATED_SOBOL'
scene.cycles.use_adaptive_sampling = False
scene.cycles.use_light_tree = False
scene.view_settings.view_transform = 'Filmic'
bpy.context.view_layer.update()

# ---- added for rendering (the .blend has no active camera and no usable light): camera, sun
cam_auto = bpy.data.cameras.new('AutoCamera')
cam_auto.lens = 50.0
cam_auto.sensor_width = 36.0
cam_auto.clip_end = 1000.0
ob_auto_camera = bpy.data.objects.new('AutoCamera', cam_auto)
scene.collection.objects.link(ob_auto_camera)
ob_auto_camera.location = (1.34922, -1.5635, 1.04328)
ob_auto_camera.rotation_euler = (1.09748, -7.21219e-08, 0.694738)
scene.camera = ob_auto_camera
light_auto_sun = bpy.data.lights.new('AutoSun', 'SUN')
light_auto_sun.energy = 3.0
light_auto_sun.angle = 0.0523599
ob_auto_sun = bpy.data.objects.new('AutoSun', light_auto_sun)
scene.collection.objects.link(ob_auto_sun)
ob_auto_sun.rotation_euler = (0.872665, 0.174533, 0.523599)
bpy.context.view_layer.update()

